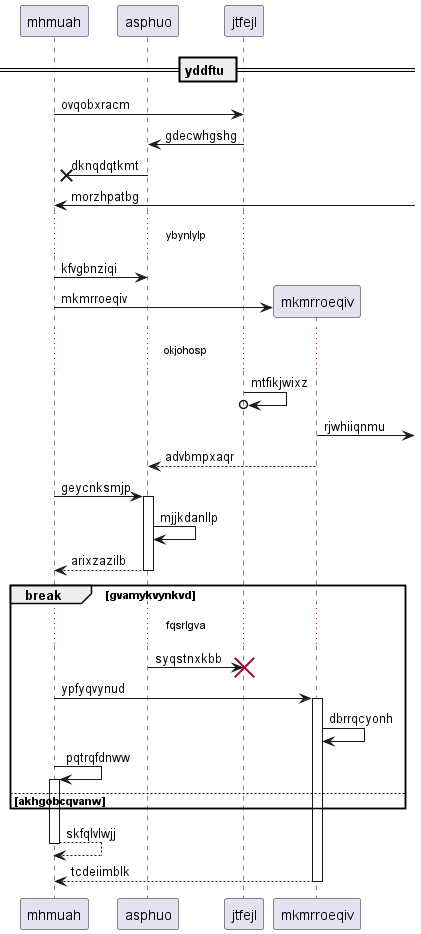

The diagram above was rendered by PlantUML. Its source (embedded in the PNG):
@startuml
participant mhmuah as 0
participant asphuo as 1
participant jtfejl as 2
== yddftu ==
0 -> 2: ovqobxracm
2 -> 1: gdecwhgshg
1 ->x 0: dknqdqtkmt
0 <-] : morzhpatbg
...ybynlylp...
0 -> 1: kfvgbnziqi
create participant mkmrroeqiv as 3
0 -> 3 : mkmrroeqiv
...okjohosp...
2 ->o 2: mtfikjwixz
3 ->] : rjwhiiqnmu
3 --> 1: advbmpxaqr
0 -> 1++ : geycnksmjp
1 -> 1: mjjkdanllp
return arixzazilb
break gvamykvynkvd
...fqsrlgva...
1 -> 2!! : syqstnxkbb
0 -> 3++ : ypfyqvynud
3 -> 3: dbrrqcyonh
0 -> 0++ : pqtrqfdnww
else akhgobcqvanw
end
return skfqlvlwjj
return tcdeiimblk
@enduml